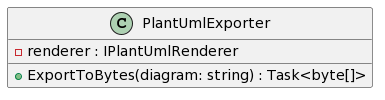

The diagram above was rendered by PlantUML. Its source (embedded in the PNG):
@startuml

class PlantUmlExporter 
{
- renderer : IPlantUmlRenderer

+  ExportToBytes(diagram: string) : Task<byte[]>
}
@enduml